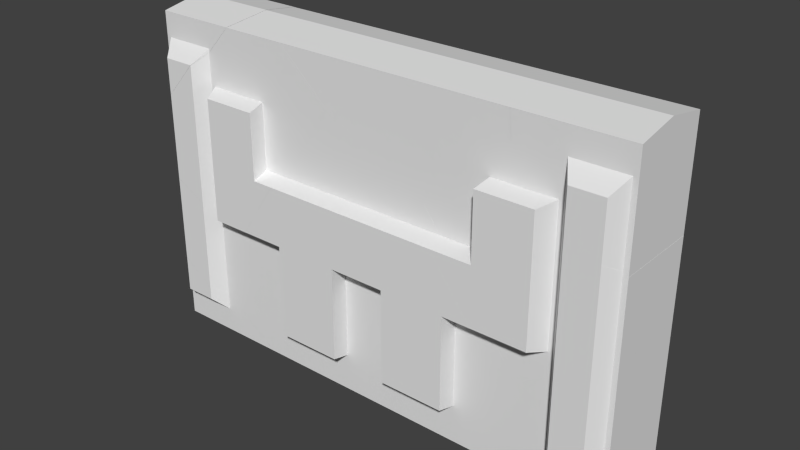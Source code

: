 # Source: wall2.blend  (saved by Blender 2.74.0; exported with 4.5.12 LTS)
import bpy
from mathutils import Matrix  # noqa: F401  (used for matrix-valued properties, if any)

bpy.ops.wm.read_factory_settings(use_empty=True)
scene = bpy.context.scene
scene.name = 'Scene'

# ---- collections
col_collection_1 = bpy.data.collections.new('Collection 1'); scene.collection.children.link(col_collection_1)
col_collection_2 = bpy.data.collections.new('Collection 2'); scene.collection.children.link(col_collection_2)
col_collection_3 = bpy.data.collections.new('Collection 3'); scene.collection.children.link(col_collection_3)
col_collection_4 = bpy.data.collections.new('Collection 4'); scene.collection.children.link(col_collection_4)

# ---- materials (node trees are filled in below, after node groups)
mat_material = bpy.data.materials.new('Material')
mat_material.alpha_threshold = 0.0
mat_material.use_transparent_shadow = False
mat_material.roughness = 0.5

# ---- material node trees

# ---- world
world_world = bpy.data.worlds.new('World'); scene.world = world_world
world_world.color = (0.05088, 0.05088, 0.05088)
world_world.use_sun_shadow = False
world_world.sun_shadow_jitter_overblur = 0.0
world_world.cycles.sampling_method = 'MANUAL'
world_world.cycles.sample_map_resolution = 256

# ---- meshes
me_cube_008 = bpy.data.meshes.new('Cube.008')
me_cube_008.from_pydata([(1.304, 21.77, -37.14), (1.304, 21.77, 31.36), (1.304, -21.77, -37.14), (15.99, 21.77, 31.36), (15.99, 30.96, 33.55), (15.99, 21.77, -17.59), (15.99, 30.96, -15.4), (1.304, -21.77, 31.36), (15.99, -21.77, 31.36), (15.99, -30.96, 33.55), (15.99, -21.77, -17.59), (15.99, -30.96, -15.4), (-13.39, -21.77, -17.59), (-13.39, -30.96, -15.4), (-13.39, 21.77, -17.59), (-13.39, 30.96, -15.4), (18.7, 30.96, 33.55), (-29.07, 30.96, -15.4), (-13.39, 21.77, 15.55), (-29.18, 21.77, -17.59), (-13.39, -21.77, 15.55), (-30.15, -21.77, -37.14), (-30.15, 21.77, -37.14), (21.03, -21.77, -17.59), (-13.39, -30.96, 15.55), (3.159, 30.96, 33.55), (20.93, -30.96, -15.4), (21.03, 21.77, -17.59), (21.92, -21.77, -37.14), (-29.18, -21.77, -17.59), (20.93, 30.96, -15.4), (-13.39, 30.96, 15.55), (-29.07, -30.96, -15.4), (3.159, -30.96, 33.55), (18.7, -30.96, 33.55), (21.92, 21.77, -37.14), (-28.34, -30.96, -0.7208), (-28.34, 30.96, -0.7208), (17.96, 30.96, 49.66), (17.96, -30.96, 49.66)], [], [(1, 3, 5, 0), (3, 4, 6, 5), (18, 14, 15, 31), (7, 8, 9, 33), (7, 2, 10, 8), (8, 10, 11, 9), (23, 26, 11, 10), (2, 28, 23, 10), (20, 24, 13, 12), (29, 12, 13, 32), (24, 36, 32, 13), (2, 7, 20, 12), (2, 12, 29, 21), (2, 0, 35, 28), (31, 15, 17, 37), (3, 1, 25, 4), (1, 0, 14, 18), (27, 5, 6, 30), (0, 5, 27, 35), (19, 17, 15, 14), (0, 2, 21, 22), (0, 22, 19, 14), (34, 39, 33), (9, 11, 26, 34), (4, 16, 30, 6), (25, 16, 4), (25, 38, 16), (33, 9, 34), (37, 17, 19, 22, 21, 29, 32, 36), (18, 7, 1), (28, 35, 27, 30, 16, 38, 39, 34, 26, 23), (36, 24, 20), (18, 37, 36), (38, 25, 1), (18, 31, 37), (7, 38, 1), (20, 18, 36), (7, 33, 39), (7, 18, 20), (7, 39, 38)])
_uv = me_cube_008.uv_layers.new(name='UVMap')
_uv.uv.foreach_set('vector', [0.1202, 0.999, 0.1202, 0.9707, 0.001001, 0.9707, 0.001001, 0.999, 0.3626, 0.9687, 0.3626, 0.7283, 0.2434, 0.7283, 0.2434, 0.9687, 0.3241, 0.9687, 0.2434, 0.9687, 0.2434, 0.7283, 0.3188, 0.7283, 0.999, 0.7263, 0.9707, 0.7263, 0.9707, 0.4858, 0.9954, 0.4858, 0.1202, 0.999, 0.001001, 0.999, 0.001001, 0.9707, 0.1202, 0.9707, 0.3626, 0.9687, 0.2434, 0.9687, 0.2434, 0.7283, 0.3626, 0.7283, 0.2414, 0.9187, 0.001001, 0.9187, 0.001001, 0.9101, 0.2414, 0.9101, 0.9687, 0.7283, 0.9687, 0.7667, 0.9101, 0.7458, 0.9101, 0.7283, 0.3241, 0.9687, 0.3188, 0.7283, 0.2434, 0.7283, 0.2434, 0.9687, 0.2414, 0.937, 0.2414, 0.9101, 0.001001, 0.9101, 0.001001, 0.9373, 0.8036, 0.999, 0.764, 0.973, 0.7283, 0.9718, 0.7283, 0.999, 0.001001, 0.999, 0.1202, 0.999, 0.08172, 0.9707, 0.001001, 0.9707, 0.9687, 0.7283, 0.9101, 0.7283, 0.9101, 0.7831, 0.9687, 0.7869, 0.1955, 0.2453, 0.01706, 0.2449, 0.01749, 0.21, 0.1959, 0.2104, 0.8036, 0.999, 0.7283, 0.999, 0.7283, 0.9718, 0.764, 0.973, 0.9707, 0.7263, 0.999, 0.7263, 0.9954, 0.4858, 0.9707, 0.4858, 0.1202, 0.999, 0.001001, 0.999, 0.001001, 0.9707, 0.08172, 0.9707, 0.2414, 0.9187, 0.2414, 0.9101, 0.001001, 0.9101, 0.001001, 0.9187, 0.9687, 0.7283, 0.9101, 0.7283, 0.9101, 0.7458, 0.9687, 0.7667, 0.2414, 0.937, 0.001001, 0.9373, 0.001001, 0.9101, 0.2414, 0.9101, 0.01706, 0.2449, 0.1955, 0.2453, 0.1948, 0.2985, 0.0164, 0.2981, 0.9687, 0.7283, 0.9687, 0.7869, 0.9101, 0.7831, 0.9101, 0.7283, 0.7283, 0.8145, 0.7598, 0.8159, 0.7283, 0.844, 0.8475, 0.999, 0.7283, 0.999, 0.7283, 0.9904, 0.8475, 0.9943, 0.8475, 0.999, 0.8475, 0.9943, 0.7283, 0.9904, 0.7283, 0.999, 0.9384, 0.9973, 0.9101, 0.9943, 0.9101, 0.999, 0.7283, 0.844, 0.7598, 0.8159, 0.7283, 0.8145, 0.9348, 0.999, 0.9101, 0.999, 0.9384, 0.9828, 0.5889, 0.9999, 0.3516, 0.9999, 0.3161, 0.8515, 9.817e-05, 0.8515, 9.854e-05, 0.1485, 0.3161, 0.1485, 0.3516, 9.817e-05, 0.5889, 9.835e-05, 0.4198, 0.08827, 0.2657, 0.3992, 0.2657, 0.08827, 0.08305, 0.02021, 0.2859, 0.02021, 0.2859, 0.1114, 0.3288, 0.1216, 0.3288, 0.35, 0.3288, 0.4251, 0.04021, 0.4251, 0.04021, 0.35, 0.04021, 0.1216, 0.08305, 0.1114, 0.5776, 0.4649, 0.4198, 0.4649, 0.4198, 0.3992, 0.4198, 0.08827, 0.5776, 0.02263, 0.5776, 0.4649, 0.08894, 0.02263, 0.2452, 0.02262, 0.2657, 0.08827, 0.4198, 0.08827, 0.4198, 0.02263, 0.5776, 0.02263, 0.2657, 0.3992, 0.08894, 0.02263, 0.2657, 0.08827, 0.4198, 0.3992, 0.4198, 0.08827, 0.5776, 0.4649, 0.2657, 0.3992, 0.2452, 0.4649, 0.08894, 0.4649, 0.2657, 0.3992, 0.4198, 0.08827, 0.4198, 0.3992, 0.2657, 0.3992, 0.08894, 0.4649, 0.08894, 0.02263])
me_cube_008.materials.append(mat_material)
me_cube_008.use_remesh_preserve_volume = False
me_cube_008.use_remesh_preserve_attributes = False
me_cube_008.use_mirror_vertex_groups = False
me_cube_008.use_paint_bone_selection = False
me_cube_008.use_paint_mask = True
me_cube_008.update()
me_cube_006 = bpy.data.meshes.new('Cube.006')
me_cube_006.from_pydata([(29.54, -21.77, -32.65), (29.54, 21.77, -32.65), (-34.46, 21.77, -32.65), (-2.465, 21.77, -32.65), (27.08, 21.77, -19.78), (-0.01275, 21.77, -19.78), (21.89, 29.33, -12.4), (5.176, 29.33, -12.4), (-34.46, -21.77, -32.65), (29.54, 4.121e-07, -32.65), (-2.465, -21.77, -32.65), (27.08, -21.77, -19.78), (-0.01275, -21.77, -19.78), (21.89, -29.33, -12.4), (5.176, -29.33, -12.4), (-34.46, -21.77, -4.515), (-34.46, 21.77, -4.515), (27.08, 21.77, 40.97), (5.176, -29.33, 28.0), (21.89, 29.33, 37.9), (-2.465, -21.77, 23.47), (27.08, -21.77, 40.97), (-2.465, 21.77, 23.47), (-59.34, -21.77, -32.65), (29.54, 4.121e-07, 42.42), (29.54, 21.77, 42.42), (29.54, -21.77, 42.42), (-46.0, 21.77, -17.57), (-0.01275, -21.77, 24.93), (-0.01275, 21.77, 24.93), (21.89, -29.33, 37.9), (5.176, 29.33, 28.0), (-46.0, -21.77, -17.57), (-59.34, 21.77, -32.65), (-17.69, -21.77, 14.46), (-17.69, 21.77, 14.46)], [], [(1, 3, 5, 4), (4, 5, 7, 6), (27, 16, 2), (33, 27, 2), (16, 35, 22, 3, 2), (0, 11, 12, 10), (11, 13, 14, 12), (26, 0, 9, 24), (25, 24, 9, 1), (3, 1, 0, 10), (2, 3, 10, 8), (17, 4, 6, 19), (12, 14, 18, 28), (5, 29, 31, 7), (18, 14, 13, 30), (15, 8, 10, 20, 34), (10, 12, 28, 20), (23, 33, 2, 8), (31, 19, 6, 7), (32, 23, 8), (25, 1, 4, 17), (26, 21, 11, 0), (21, 30, 13, 11), (15, 32, 8), (3, 22, 29, 5), (33, 23, 32, 15, 34, 35, 16, 27), (19, 31, 29, 22, 35, 34, 20, 28, 18, 30, 21, 26, 24, 25, 17)])
_uv = me_cube_006.uv_layers.new(name='UVMap')
_uv.uv.foreach_set('vector', [0.999, 0.9081, 0.999, 0.8495, 0.9707, 0.8495, 0.9707, 0.9081, 0.7263, 0.9687, 0.7263, 0.9404, 0.4858, 0.9404, 0.4858, 0.9687, 0.1222, 0.9925, 0.1712, 0.9707, 0.1222, 0.9707, 0.9687, 0.8012, 0.9235, 0.8475, 0.9687, 0.8475, 0.09975, 0.9081, 0.1663, 0.8774, 0.198, 0.8495, 0.001001, 0.8495, 0.001001, 0.9081, 0.999, 0.9081, 0.9707, 0.9081, 0.9707, 0.8495, 0.999, 0.8495, 0.7263, 0.9687, 0.4858, 0.9687, 0.4858, 0.9404, 0.7263, 0.9404, 0.4838, 0.2681, 0.4838, 0.4838, 0.2424, 0.4838, 0.2424, 0.2731, 0.4838, 0.2681, 0.2424, 0.2731, 0.2424, 0.4838, 0.4838, 0.4838, 0.01908, 0.08248, 0.01976, 0.02834, 0.1982, 0.02872, 0.1975, 0.08286, 0.01841, 0.1366, 0.01908, 0.08248, 0.1975, 0.08286, 0.1968, 0.137, 0.9687, 0.2072, 0.9687, 0.001001, 0.7283, 0.001001, 0.7283, 0.1915, 0.001001, 0.7263, 0.001001, 0.4858, 0.154, 0.4858, 0.1527, 0.7263, 0.001001, 0.7263, 0.1527, 0.7263, 0.154, 0.4858, 0.001001, 0.4858, 0.999, 0.3309, 0.999, 0.4838, 0.9707, 0.4838, 0.9707, 0.2934, 0.09975, 0.9081, 0.001001, 0.9081, 0.001001, 0.8495, 0.198, 0.8495, 0.1663, 0.8774, 0.7263, 0.9707, 0.2434, 0.9708, 0.2434, 0.9713, 0.7263, 0.9713, 0.1963, 0.1791, 0.01789, 0.1787, 0.01841, 0.1366, 0.1968, 0.137, 0.999, 0.3309, 0.9707, 0.2934, 0.9707, 0.4838, 0.999, 0.4838, 0.9235, 0.8475, 0.9687, 0.8012, 0.9687, 0.8475, 0.7529, 0.8778, 0.9687, 0.8778, 0.9687, 0.8495, 0.7625, 0.8495, 0.7529, 0.8778, 0.7625, 0.8495, 0.9687, 0.8495, 0.9687, 0.8778, 0.9687, 0.2072, 0.7283, 0.1915, 0.7283, 0.001001, 0.9687, 0.001001, 0.1712, 0.9707, 0.1222, 0.9925, 0.1222, 0.9707, 0.7263, 0.9707, 0.7263, 0.9713, 0.2434, 0.9713, 0.2434, 0.9708, 0.009783, 0.3921, 0.009783, 0.1313, 0.1303, 0.1313, 0.2347, 0.1313, 0.3863, 0.1313, 0.3863, 0.3921, 0.2347, 0.3921, 0.1303, 0.3921, 0.6618, 0.4374, 0.5455, 0.4374, 0.5093, 0.3921, 0.4923, 0.3921, 0.3863, 0.3921, 0.3863, 0.1313, 0.4923, 0.1313, 0.5093, 0.1313, 0.5455, 0.08608, 0.6618, 0.08608, 0.6979, 0.1313, 0.715, 0.1313, 0.715, 0.2617, 0.715, 0.3921, 0.6979, 0.3921])
me_cube_006.materials.append(mat_material)
me_cube_006.use_remesh_preserve_volume = False
me_cube_006.use_remesh_preserve_attributes = False
me_cube_006.use_mirror_vertex_groups = False
me_cube_006.use_paint_bone_selection = False
me_cube_006.use_paint_mask = True
me_cube_006.update()
me_cube_005 = bpy.data.meshes.new('Cube.005')
me_cube_005.from_pydata([(21.37, -21.77, 22.74), (21.37, 21.77, 22.74), (-10.63, 21.77, 22.74), (-8.181, 21.77, 9.865), (18.92, 21.77, 9.865), (-2.992, 29.33, 2.493), (13.73, 29.33, 2.493), (21.37, -4.684e-07, 26.77), (-10.63, -21.77, 22.74), (-8.181, -21.77, 9.865), (18.92, -21.77, 9.865), (-2.992, -29.33, 2.493), (13.73, -29.33, 2.493), (18.92, 21.77, -28.76), (-2.992, -29.33, -12.88), (13.73, 29.33, -25.0), (-34.73, -21.77, 22.74), (18.92, -21.77, -28.76), (-10.63, -21.77, -7.348), (-34.73, 21.77, 22.74), (21.37, -4.684e-07, -30.53), (-10.63, 21.77, -7.348), (21.37, 21.77, -30.53), (21.37, -21.77, -30.53), (-35.1, -4.684e-07, 26.77), (-8.181, -21.77, -9.124), (-8.181, 21.77, -9.124), (13.73, -29.33, -25.0), (-2.992, 29.33, -12.88), (-33.49, -21.77, 9.214), (-33.49, 21.77, 9.214)], [], [(3, 4, 6, 5), (26, 21, 2, 3), (5, 6, 15, 28), (28, 26, 3, 5), (4, 13, 15, 6), (2, 1, 4, 3), (1, 22, 13, 4), (8, 9, 10, 0), (9, 11, 12, 10), (25, 14, 11, 9), (24, 7, 1, 19), (0, 23, 20, 7), (11, 14, 27, 12), (24, 16, 0, 7), (18, 25, 9, 8), (1, 7, 20, 22), (0, 10, 17, 23), (10, 12, 27, 17), (19, 2, 21, 30), (16, 29, 18, 8), (19, 30, 29, 16, 24), (14, 25, 18, 29, 30, 21, 26, 28, 15, 13, 22, 20, 23, 17, 27)])
_uv = me_cube_005.uv_layers.new(name='UVMap')
_uv.uv.foreach_set('vector', [0.9687, 0.9081, 0.9687, 0.8798, 0.7283, 0.8798, 0.7283, 0.9081, 0.2434, 0.9721, 0.7263, 0.9722, 0.7263, 0.9725, 0.2434, 0.9723, 0.999, 0.001001, 0.9707, 0.001001, 0.9707, 0.1051, 0.999, 0.05923, 0.4256, 0.4858, 0.4194, 0.7263, 0.4838, 0.7263, 0.4838, 0.4858, 0.9687, 0.4838, 0.9687, 0.3528, 0.7283, 0.3798, 0.7283, 0.4838, 0.9687, 0.999, 0.9687, 0.9404, 0.9404, 0.9404, 0.9404, 0.999, 0.4858, 0.8778, 0.639, 0.8778, 0.6169, 0.8495, 0.4858, 0.8495, 0.9687, 0.999, 0.9404, 0.999, 0.9404, 0.9404, 0.9687, 0.9404, 0.9687, 0.9081, 0.7283, 0.9081, 0.7283, 0.8798, 0.9687, 0.8798, 0.4194, 0.7263, 0.4256, 0.4858, 0.4838, 0.4858, 0.4838, 0.7263, 0.5919, 0.2424, 0.4858, 0.2424, 0.4858, 0.4838, 0.5912, 0.4838, 0.4838, 0.001001, 0.4838, 0.1541, 0.2424, 0.1618, 0.2424, 0.001001, 0.999, 0.001001, 0.999, 0.05923, 0.9707, 0.1051, 0.9707, 0.001001, 0.5919, 0.2424, 0.5912, 0.4838, 0.4858, 0.4838, 0.4858, 0.2424, 0.7263, 0.9722, 0.2434, 0.9721, 0.2434, 0.9723, 0.7263, 0.9725, 0.4838, 0.001001, 0.2424, 0.001001, 0.2424, 0.1618, 0.4838, 0.1541, 0.4858, 0.8778, 0.4858, 0.8495, 0.6169, 0.8495, 0.639, 0.8778, 0.9687, 0.4838, 0.7283, 0.4838, 0.7283, 0.3798, 0.9687, 0.3528, 0.7263, 0.9239, 0.7263, 0.8798, 0.6153, 0.8798, 0.6764, 0.9217, 0.7263, 0.9239, 0.6764, 0.9217, 0.6153, 0.8798, 0.7263, 0.8798, 0.1011, 0.1085, 0.1918, 0.1085, 0.1918, 0.3993, 0.1011, 0.3993, 0.07404, 0.2539, 0.4434, 0.4499, 0.4006, 0.3993, 0.3804, 0.3993, 0.1918, 0.3993, 0.1918, 0.1085, 0.3804, 0.1085, 0.4006, 0.1085, 0.4434, 0.05796, 0.5813, 0.05796, 0.6242, 0.1085, 0.6444, 0.1085, 0.6444, 0.2539, 0.6444, 0.3993, 0.6242, 0.3993, 0.5813, 0.4499])
me_cube_005.materials.append(mat_material)
me_cube_005.use_remesh_preserve_volume = False
me_cube_005.use_remesh_preserve_attributes = False
me_cube_005.use_mirror_vertex_groups = False
me_cube_005.use_paint_bone_selection = False
me_cube_005.use_paint_mask = True
me_cube_005.update()
me_cube_000 = bpy.data.meshes.new('Cube.000')
me_cube_000.from_pydata([(-19.11, 21.77, 16.73), (12.89, 21.77, 16.73), (10.44, 21.77, 3.858), (-16.66, 21.77, 3.858), (5.247, 29.33, -3.514), (-11.47, 29.33, -3.514), (-19.11, 0.0, 20.76), (-19.11, -21.77, 16.73), (12.89, -21.77, 16.73), (10.44, -21.77, 3.858), (-16.66, -21.77, 3.858), (5.247, -29.33, -3.514), (-11.47, -29.33, -3.514), (27.64, 0.0, 20.76), (10.44, 21.77, 1.977), (-16.66, 21.77, -27.62), (-11.47, 29.33, -21.95), (23.95, -21.77, 16.73), (-19.11, -21.77, -30.29), (23.95, 21.77, 16.73), (-19.11, 0.0, -30.29), (-16.66, -21.77, -27.62), (-19.11, 21.77, -30.29), (23.95, -21.77, 16.73), (10.44, -21.77, 1.977), (-11.47, -29.33, -21.95), (23.95, 21.77, 16.73), (12.89, -21.77, 4.654), (12.89, 21.77, 4.654)], [], [(2, 4, 5, 3), (1, 2, 3, 0), (11, 24, 9), (7, 18, 21, 10), (8, 7, 10, 9), (11, 12, 25), (10, 21, 25, 12), (9, 10, 12, 11), (23, 8, 27), (24, 27, 8, 9), (17, 13, 6, 7), (7, 6, 20, 18), (0, 22, 20, 6), (28, 14, 2, 1), (26, 28, 1), (14, 4, 2), (3, 5, 16, 15), (0, 3, 15, 22), (13, 19, 0, 6), (5, 4, 16), (14, 24, 20), (16, 4, 14), (20, 22, 15), (15, 16, 14), (13, 28, 26), (26, 19, 13), (13, 17, 23), (14, 28, 24), (24, 11, 25), (21, 18, 20), (24, 25, 21), (13, 23, 27), (27, 28, 13), (20, 15, 14), (24, 21, 20), (24, 28, 27)])
_uv = me_cube_000.uv_layers.new(name='UVMap')
_uv.uv.foreach_set('vector', [0.9687, 0.9081, 0.7283, 0.9081, 0.7283, 0.8798, 0.9687, 0.8798, 0.9687, 0.999, 0.9404, 0.999, 0.9404, 0.9404, 0.9687, 0.9404, 0.4838, 0.4858, 0.4775, 0.7263, 0.4838, 0.7263, 0.4858, 0.8778, 0.621, 0.8778, 0.5927, 0.8495, 0.4858, 0.8495, 0.9687, 0.999, 0.9687, 0.9404, 0.9404, 0.9404, 0.9404, 0.999, 0.999, 0.001001, 0.9707, 0.001001, 0.9707, 0.07081, 0.9687, 0.4838, 0.9687, 0.377, 0.7283, 0.414, 0.7283, 0.4838, 0.9687, 0.9081, 0.9687, 0.8798, 0.7283, 0.8798, 0.7283, 0.9081, 0.7263, 0.9, 0.7263, 0.8798, 0.6817, 0.8798, 0.2434, 0.9723, 0.7263, 0.9724, 0.7263, 0.9725, 0.2434, 0.9723, 0.5667, 0.4838, 0.5737, 0.2424, 0.4858, 0.2424, 0.4858, 0.4838, 0.4838, 0.001001, 0.2424, 0.001001, 0.2424, 0.1443, 0.4838, 0.1362, 0.4838, 0.001001, 0.4838, 0.1362, 0.2424, 0.1443, 0.2424, 0.001001, 0.7263, 0.9724, 0.2434, 0.9723, 0.2434, 0.9723, 0.7263, 0.9725, 0.7263, 0.9, 0.6817, 0.8798, 0.7263, 0.8798, 0.4775, 0.7263, 0.4838, 0.4858, 0.4838, 0.7263, 0.9687, 0.4838, 0.7283, 0.4838, 0.7283, 0.414, 0.9687, 0.377, 0.4858, 0.8778, 0.4858, 0.8495, 0.5927, 0.8495, 0.621, 0.8778, 0.5737, 0.2424, 0.5667, 0.4838, 0.4858, 0.4838, 0.4858, 0.2424, 0.9707, 0.001001, 0.999, 0.001001, 0.9707, 0.07081, 0.3684, 0.07891, 0.3737, 0.4028, 0.04555, 0.2462, 0.1261, 0.02664, 0.3113, 0.02359, 0.3684, 0.07891, 0.04555, 0.2462, 0.04289, 0.08426, 0.0699, 0.08381, 0.0699, 0.08381, 0.1261, 0.02664, 0.3684, 0.07891, 0.5605, 0.2377, 0.3954, 0.07847, 0.5172, 0.07646, 0.5172, 0.07646, 0.52, 0.07576, 0.5605, 0.2377, 0.5605, 0.2377, 0.5254, 0.401, 0.5225, 0.4004, 0.3684, 0.07891, 0.3954, 0.07847, 0.3737, 0.4028, 0.3737, 0.4028, 0.3184, 0.46, 0.1333, 0.463, 0.07522, 0.4077, 0.04821, 0.4082, 0.04555, 0.2462, 0.3737, 0.4028, 0.1333, 0.463, 0.07522, 0.4077, 0.5605, 0.2377, 0.5225, 0.4004, 0.4007, 0.4024, 0.4007, 0.4024, 0.3954, 0.07847, 0.5605, 0.2377, 0.04555, 0.2462, 0.0699, 0.08381, 0.3684, 0.07891, 0.3737, 0.4028, 0.07522, 0.4077, 0.04555, 0.2462, 0.3737, 0.4028, 0.3954, 0.07847, 0.4007, 0.4024])
me_cube_000.materials.append(mat_material)
me_cube_000.use_remesh_preserve_volume = False
me_cube_000.use_remesh_preserve_attributes = False
me_cube_000.use_mirror_vertex_groups = False
me_cube_000.use_paint_bone_selection = False
me_cube_000.use_paint_mask = True
me_cube_000.update()
me_cube_010 = bpy.data.meshes.new('Cube.010')
me_cube_010.from_pydata([(-18.08, 21.77, -20.54), (13.92, 21.77, -20.54), (-15.62, 21.77, -7.664), (11.47, 21.77, -7.664), (-10.43, 29.33, -0.2916), (6.283, 29.33, -0.2916), (-18.08, 0.0, -20.54), (-18.08, -21.77, -20.54), (13.92, -21.77, -20.54), (-15.62, -21.77, -7.664), (11.47, -21.77, -7.664), (-10.43, -29.33, -0.2916), (6.283, -29.33, -0.2916), (11.47, 21.77, 2.637), (42.98, 21.77, -20.54), (-15.62, 21.77, 22.56), (-10.43, 29.33, 18.75), (6.283, -29.33, 6.453), (-18.08, -21.77, 24.37), (6.283, 29.33, 6.453), (-18.08, 0.0, 24.37), (-15.62, -21.77, 22.56), (13.92, 21.77, 0.8341), (13.92, -21.77, 0.8341), (42.98, -21.77, -20.54), (-18.08, 21.77, 24.37), (11.47, -21.77, 2.637), (-10.43, -29.33, 18.75)], [], [(2, 4, 5, 3), (0, 2, 3, 1), (24, 23, 8), (7, 8, 10, 9), (9, 10, 12, 11), (14, 24, 8, 1), (1, 8, 7, 0), (1, 3, 13, 22), (17, 27, 11, 12), (22, 14, 1), (3, 5, 19, 13), (15, 16, 4, 2), (21, 18, 7, 9), (8, 23, 26, 10), (25, 15, 2, 0), (27, 21, 9, 11), (20, 25, 0, 6), (10, 26, 17, 12), (16, 19, 5, 4), (18, 20, 6, 7), (13, 15, 20), (23, 14, 22), (14, 23, 24), (27, 17, 26), (20, 18, 21), (21, 27, 26), (26, 23, 22), (13, 19, 16), (26, 22, 13), (20, 21, 26), (15, 25, 20), (13, 16, 15), (20, 26, 13)])
_uv = me_cube_010.uv_layers.new(name='UVMap')
_uv.uv.foreach_set('vector', [0.7263, 0.9687, 0.4858, 0.9687, 0.4858, 0.9404, 0.7263, 0.9404, 0.999, 0.9081, 0.9707, 0.9081, 0.9707, 0.8495, 0.999, 0.8495, 0.001001, 0.9027, 0.07601, 0.8495, 0.001001, 0.8495, 0.999, 0.9081, 0.999, 0.8495, 0.9707, 0.8495, 0.9707, 0.9081, 0.7263, 0.9687, 0.7263, 0.9404, 0.4858, 0.9404, 0.4858, 0.9687, 0.01565, 0.3581, 0.1941, 0.3585, 0.1935, 0.4077, 0.01504, 0.4073, 0.01504, 0.4073, 0.1935, 0.4077, 0.1928, 0.4618, 0.01436, 0.4614, 0.7263, 0.9707, 0.2434, 0.9708, 0.2434, 0.9709, 0.7263, 0.9709, 0.999, 0.4583, 0.9707, 0.4117, 0.9707, 0.4838, 0.999, 0.4838, 0.07601, 0.8495, 0.001001, 0.9027, 0.001001, 0.8495, 0.001001, 0.7263, 0.001001, 0.4858, 0.02654, 0.4858, 0.03597, 0.7263, 0.9687, 0.1036, 0.7283, 0.0731, 0.7283, 0.001001, 0.9687, 0.001001, 0.8661, 0.8495, 0.8396, 0.8778, 0.9687, 0.8778, 0.9687, 0.8495, 0.7263, 0.9707, 0.7263, 0.9709, 0.2434, 0.9709, 0.2434, 0.9708, 0.8396, 0.8778, 0.8661, 0.8495, 0.9687, 0.8495, 0.9687, 0.8778, 0.7283, 0.0731, 0.9687, 0.1036, 0.9687, 0.001001, 0.7283, 0.001001, 0.2424, 0.3578, 0.4838, 0.3548, 0.4838, 0.4838, 0.2424, 0.4838, 0.001001, 0.7263, 0.03597, 0.7263, 0.02654, 0.4858, 0.001001, 0.4858, 0.9707, 0.4117, 0.999, 0.4583, 0.999, 0.4838, 0.9707, 0.4838, 0.4838, 0.3548, 0.2424, 0.3578, 0.2424, 0.4838, 0.4838, 0.4838, 0.3484, 0.4128, 0.1032, 0.4128, 0.08106, 0.2541, 0.3706, 0.09543, 0.6335, 0.4128, 0.3706, 0.4128, 0.6335, 0.4128, 0.3706, 0.09543, 0.6335, 0.09543, 0.1502, 0.04033, 0.3014, 0.04033, 0.3484, 0.09543, 0.08106, 0.2541, 0.08106, 0.09543, 0.1032, 0.09543, 0.1032, 0.09543, 0.1502, 0.04033, 0.3484, 0.09543, 0.3484, 0.09543, 0.3706, 0.09543, 0.3706, 0.4128, 0.3484, 0.4128, 0.3014, 0.4679, 0.1502, 0.4679, 0.3484, 0.09543, 0.3706, 0.4128, 0.3484, 0.4128, 0.08106, 0.2541, 0.1032, 0.09543, 0.3484, 0.09543, 0.1032, 0.4128, 0.08106, 0.4128, 0.08106, 0.2541, 0.3484, 0.4128, 0.1502, 0.4679, 0.1032, 0.4128, 0.08106, 0.2541, 0.3484, 0.09543, 0.3484, 0.4128])
me_cube_010.materials.append(mat_material)
me_cube_010.use_remesh_preserve_volume = False
me_cube_010.use_remesh_preserve_attributes = False
me_cube_010.use_mirror_vertex_groups = False
me_cube_010.use_paint_bone_selection = False
me_cube_010.use_paint_mask = True
me_cube_010.update()
me_cube_009 = bpy.data.meshes.new('Cube.009')
me_cube_009.from_pydata([(29.07, 21.77, 2.067), (29.07, 30.96, 34.17), (29.07, 30.96, 4.262), (29.07, 21.77, 36.36), (-34.93, 21.77, 2.067), (-33.78, 30.96, 4.262), (-19.97, 21.77, 2.067), (14.38, 21.77, 2.067), (-19.36, 30.96, 4.262), (29.07, -21.77, 2.067), (29.07, -30.96, 34.17), (29.07, -30.96, 4.262), (29.07, -21.77, 36.36), (-34.93, -21.77, 2.067), (-33.78, -30.96, 4.262), (-19.97, -21.77, 2.067), (14.38, -21.77, 2.067), (-19.36, -30.96, 4.262), (14.38, -30.96, 4.262), (-19.97, -21.77, -46.88), (-19.36, -30.96, -44.69), (14.38, 30.96, 4.262), (-19.97, 21.77, -46.88), (-19.36, 30.96, -44.69), (-27.9, -21.77, -57.25), (-21.29, 21.77, 36.36), (-1.303, 30.96, -44.69), (53.14, 30.96, 34.17), (14.38, 21.77, -13.74), (-21.29, -21.77, 36.36), (-34.93, -21.77, -39.2), (-42.56, 30.96, 4.262), (29.07, -21.77, 64.43), (29.07, 21.77, 64.43), (-1.412, 21.77, -46.88), (14.38, -21.77, -13.74), (-24.33, -21.77, -66.43), (-2.38, -21.77, -66.43), (-24.33, 21.77, -66.43), (-2.38, 21.77, -66.43), (-44.01, -21.77, 2.067), (-44.01, 21.77, 2.067), (-42.56, -30.96, 4.262), (54.32, 21.77, 36.36), (-22.75, 30.96, 34.17), (14.38, -30.96, -13.74), (30.93, 30.96, 4.262), (-33.78, -30.96, 17.51), (-1.412, -21.77, -46.88), (-27.9, 21.77, -57.25), (-22.75, -30.96, 34.17), (-34.93, 21.77, -39.2), (-33.78, 30.96, 17.51), (54.32, -21.77, 36.36), (14.38, 30.96, -13.74), (-1.303, -30.96, -44.69), (30.93, -30.96, 4.262), (53.14, -30.96, 34.17), (5.53, 21.77, 76.85), (-0.5764, -30.96, -30.01), (-0.5764, 30.96, -30.01), (60.49, -21.77, 47.85), (-48.41, 21.77, -4.567), (-48.41, -21.77, -4.567), (5.53, -21.77, 76.85), (45.73, 30.96, 20.37), (60.49, 21.77, 47.85), (45.73, -30.96, 20.37)], [], [(3, 43, 27, 1), (0, 2, 46), (52, 5, 31), (21, 54, 60, 26, 23, 8), (5, 8, 6, 4), (1, 2, 5, 52, 44), (8, 23, 22, 6), (22, 23, 26, 34), (2, 21, 8, 5), (0, 7, 21, 2), (4, 6, 7, 0), (7, 0, 28), (3, 1, 44, 25), (14, 13, 15, 17), (17, 15, 19, 20), (15, 13, 30, 24, 19), (9, 11, 18, 16), (11, 14, 17, 18), (13, 9, 16, 15), (16, 18, 45, 35), (9, 16, 35), (32, 12, 53, 61), (4, 51, 62, 41), (12, 29, 50, 10), (40, 13, 14, 42), (13, 40, 63, 30), (18, 17, 20, 55, 59, 45), (7, 28, 54, 21), (41, 31, 5, 4), (64, 29, 12, 32), (12, 10, 57, 53), (6, 22, 49, 51, 4), (19, 48, 55, 20), (11, 9, 56), (39, 37, 36, 38), (33, 3, 25, 58), (39, 38, 49, 22, 34), (10, 50, 47, 14, 11), (66, 43, 3, 33), (47, 42, 14), (37, 48, 19, 24, 36), (1, 27, 65, 46, 2), (10, 11, 56, 67, 57), (62, 51, 49, 38, 36, 24, 30, 63), (41, 40, 25), (62, 63, 40), (52, 31, 41), (41, 62, 40), (40, 42, 47), (47, 50, 29), (25, 64, 58), (25, 44, 52), (29, 64, 25), (40, 47, 29), (29, 25, 40), (41, 25, 52), (32, 61, 33), (59, 48, 34), (53, 65, 43), (54, 45, 59), (35, 28, 0), (65, 67, 56), (46, 56, 9, 0), (33, 64, 32), (61, 66, 33), (33, 58, 64), (34, 26, 60), (48, 39, 34), (59, 55, 48), (48, 37, 39), (34, 60, 59), (43, 66, 61), (65, 27, 43), (53, 67, 65), (43, 61, 53), (53, 57, 67), (60, 54, 59), (9, 35, 0), (46, 65, 56)])
_uv = me_cube_009.uv_layers.new(name='UVMap')
_uv.uv.foreach_set('vector', [0.6051, 0.6071, 0.558, 0.6071, 0.5594, 0.8475, 0.6051, 0.8475, 0.999, 0.7263, 0.999, 0.4858, 0.9954, 0.4858, 0.9081, 0.973, 0.9081, 0.999, 0.8901, 0.999, 0.8475, 0.999, 0.8036, 0.999, 0.764, 0.973, 0.7283, 0.9718, 0.7283, 0.9404, 0.8475, 0.9404, 0.7283, 0.9384, 0.7283, 0.9101, 0.9687, 0.9101, 0.9687, 0.9384, 0.7869, 0.8475, 0.7283, 0.8475, 0.7283, 0.7283, 0.7542, 0.7283, 0.7869, 0.7492, 0.4838, 0.9687, 0.3646, 0.9687, 0.3646, 0.7283, 0.4838, 0.7283, 0.2414, 0.9687, 0.001001, 0.9687, 0.001001, 0.9373, 0.2414, 0.937, 0.9384, 0.999, 0.9101, 0.999, 0.9101, 0.9404, 0.9384, 0.9404, 0.999, 0.7263, 0.9707, 0.7263, 0.9707, 0.4858, 0.999, 0.4858, 0.999, 0.8475, 0.9707, 0.8475, 0.9707, 0.7283, 0.999, 0.7283, 0.1202, 0.9707, 0.1202, 0.999, 0.08172, 0.9707, 0.6051, 0.6071, 0.6051, 0.8475, 0.5068, 0.8475, 0.5112, 0.6071, 0.7283, 0.9384, 0.9687, 0.9384, 0.9687, 0.9101, 0.7283, 0.9101, 0.4838, 0.9687, 0.4838, 0.7283, 0.3646, 0.7283, 0.3646, 0.9687, 0.2414, 0.999, 0.2414, 0.9707, 0.1696, 0.9707, 0.1222, 0.984, 0.1222, 0.999, 0.999, 0.7263, 0.999, 0.4858, 0.9707, 0.4858, 0.9707, 0.7263, 0.9384, 0.999, 0.9384, 0.9404, 0.9101, 0.9404, 0.9101, 0.999, 0.999, 0.8475, 0.999, 0.7283, 0.9707, 0.7283, 0.9707, 0.8475, 0.3626, 0.9687, 0.3626, 0.7283, 0.3188, 0.7283, 0.3241, 0.9687, 0.1202, 0.999, 0.1202, 0.9707, 0.08172, 0.9707, 0.8475, 0.6228, 0.8475, 0.7263, 0.8005, 0.7263, 0.789, 0.6839, 0.2414, 0.9081, 0.0966, 0.9081, 0.2181, 0.8834, 0.2414, 0.8915, 0.6051, 0.6071, 0.5112, 0.6071, 0.5068, 0.8475, 0.6051, 0.8475, 0.8661, 0.4858, 0.8495, 0.4858, 0.8495, 0.7263, 0.8675, 0.7263, 0.2414, 0.9081, 0.2414, 0.8915, 0.2181, 0.8834, 0.0966, 0.9081, 0.8475, 0.999, 0.8475, 0.9404, 0.7283, 0.9404, 0.7283, 0.9718, 0.764, 0.973, 0.8036, 0.999, 0.3626, 0.9687, 0.3241, 0.9687, 0.3188, 0.7283, 0.3626, 0.7283, 0.8661, 0.4858, 0.8675, 0.7263, 0.8495, 0.7263, 0.8495, 0.4858, 0.8036, 0.577, 0.7537, 0.7263, 0.8475, 0.7263, 0.8475, 0.6228, 0.6051, 0.6071, 0.6051, 0.8475, 0.5594, 0.8475, 0.558, 0.6071, 0.2414, 0.999, 0.1222, 0.999, 0.1222, 0.984, 0.1696, 0.9707, 0.2414, 0.9707, 0.2414, 0.9687, 0.2414, 0.937, 0.001001, 0.9373, 0.001001, 0.9687, 0.999, 0.4858, 0.999, 0.7263, 0.9954, 0.4858, 0.0164, 0.2981, 0.1948, 0.2985, 0.1944, 0.3356, 0.01593, 0.3352, 0.8475, 0.6228, 0.8475, 0.7263, 0.7537, 0.7263, 0.8036, 0.577, 0.9687, 0.7869, 0.9687, 0.8277, 0.9412, 0.8475, 0.9101, 0.8475, 0.9101, 0.7831, 0.7869, 0.8475, 0.7869, 0.7492, 0.7542, 0.7283, 0.7283, 0.7283, 0.7283, 0.8475, 0.789, 0.6839, 0.8005, 0.7263, 0.8475, 0.7263, 0.8475, 0.6228, 0.9081, 0.973, 0.8901, 0.999, 0.9081, 0.999, 0.9687, 0.7869, 0.9101, 0.7831, 0.9101, 0.8475, 0.9412, 0.8475, 0.9687, 0.8277, 0.7869, 0.8475, 0.7869, 0.8018, 0.7598, 0.8159, 0.7283, 0.844, 0.7283, 0.8475, 0.7869, 0.8475, 0.7283, 0.8475, 0.7283, 0.844, 0.7598, 0.8159, 0.7869, 0.8018, 0.7053, 0.4604, 0.3793, 0.4604, 0.2093, 0.4604, 0.1228, 0.4604, 0.1228, 0.07833, 0.2093, 0.07833, 0.3793, 0.07833, 0.7053, 0.07833, 0.07445, 0.4006, 0.07445, 0.09291, 0.3652, 0.4006, 0.01821, 0.4006, 0.01821, 0.09291, 0.07445, 0.09291, 0.2054, 0.4656, 0.09305, 0.4656, 0.07445, 0.4006, 0.07445, 0.4006, 0.01821, 0.4006, 0.07445, 0.09291, 0.07445, 0.09291, 0.09305, 0.02796, 0.2054, 0.02796, 0.2054, 0.02796, 0.3466, 0.02796, 0.3652, 0.09291, 0.3652, 0.4006, 0.7083, 0.09291, 0.7083, 0.4006, 0.3652, 0.4006, 0.3466, 0.4656, 0.2054, 0.4656, 0.3652, 0.09291, 0.7083, 0.09291, 0.3652, 0.4006, 0.07445, 0.09291, 0.2054, 0.02796, 0.3652, 0.09291, 0.3652, 0.09291, 0.3652, 0.4006, 0.07445, 0.09291, 0.07445, 0.4006, 0.3652, 0.4006, 0.2054, 0.4656, 0.09582, 0.3842, 0.09582, 0.268, 0.3342, 0.3842, 0.3847, 0.1338, 0.435, 0.07858, 0.6734, 0.07854, 0.09582, 0.2254, 0.3845, 0.166, 0.3342, 0.2254, 0.7238, 0.206, 0.3848, 0.2061, 0.3847, 0.1338, 0.09582, 0.01454, 0.3342, 0.01454, 0.3342, 0.0851, 0.3845, 0.166, 0.04549, 0.166, 0.04549, 0.0945, 0.3845, -0.003723, 0.04549, 0.0945, 0.09582, 0.0851, 0.3342, 0.0851, 0.3342, 0.3842, 0.09582, 0.4712, 0.09582, 0.3842, 0.09582, 0.268, 0.3342, 0.268, 0.3342, 0.3842, 0.3342, 0.3842, 0.3342, 0.4712, 0.09582, 0.4712, 0.6734, 0.07854, 0.7238, 0.08572, 0.7238, 0.1338, 0.435, 0.07858, 0.6734, 0.01454, 0.6734, 0.07854, 0.3847, 0.1338, 0.3847, 0.08578, 0.435, 0.07858, 0.435, 0.07858, 0.435, 0.01458, 0.6734, 0.01454, 0.6734, 0.07854, 0.7238, 0.1338, 0.3847, 0.1338, 0.3342, 0.2254, 0.3342, 0.268, 0.09582, 0.268, 0.3845, 0.166, 0.3845, 0.2172, 0.3342, 0.2254, 0.09582, 0.2254, 0.04549, 0.166, 0.3845, 0.166, 0.3342, 0.2254, 0.09582, 0.268, 0.09582, 0.2254, 0.09582, 0.2254, 0.04549, 0.2172, 0.04549, 0.166, 0.7238, 0.1338, 0.7238, 0.206, 0.3847, 0.1338, 0.09582, 0.0851, 0.09582, 0.01454, 0.3342, 0.0851, 0.3845, 0.0945, 0.3845, 0.166, 0.04549, 0.0945])
me_cube_009.materials.append(mat_material)
me_cube_009.use_remesh_preserve_volume = False
me_cube_009.use_remesh_preserve_attributes = False
me_cube_009.use_mirror_vertex_groups = False
me_cube_009.use_paint_bone_selection = False
me_cube_009.use_paint_mask = True
me_cube_009.update()
me_cube_004 = bpy.data.meshes.new('Cube.004')
me_cube_004.from_pydata([(-21.55, 21.77, 61.11), (10.45, 21.77, -38.39), (-22.7, 30.96, -6.288), (-21.55, 21.77, -4.093), (10.45, 21.77, -4.093), (5.861, 30.96, -6.288), (5.861, 30.96, -36.19), (5.861, 30.96, 27.69), (-22.7, 30.96, 27.69), (-21.55, 21.77, 29.89), (10.45, 21.77, 29.89), (-21.55, -21.77, 61.11), (10.45, -21.77, -38.39), (-22.7, -30.96, -6.288), (-21.55, -21.77, -4.093), (10.45, -21.77, -4.093), (5.861, -30.96, -6.288), (5.861, -30.96, -36.19), (5.861, -30.96, 27.69), (-22.7, -30.96, 27.69), (-21.55, -21.77, 29.89), (10.45, -21.77, 29.89), (-22.7, 30.96, -35.39), (-44.08, 30.96, -6.288), (40.0, 21.77, 9.618), (40.0, 21.77, -33.27), (18.09, -29.33, 25.49), (18.09, -29.33, -46.24), (34.81, 29.33, 13.38), (34.81, 29.33, -36.34), (-22.11, -30.96, -36.19), (-34.97, -21.77, 61.11), (-13.65, -21.77, 61.11), (-34.97, 21.77, 61.11), (-20.49, -21.77, -38.39), (-45.7, 21.77, -4.093), (10.45, -21.77, -50.76), (40.0, -21.77, 9.618), (40.0, -21.77, -33.27), (10.45, 21.77, -50.76), (10.45, -21.77, 31.03), (-13.65, 21.77, 61.11), (42.45, -2.118e-07, 7.841), (42.45, -2.118e-07, -31.82), (-22.7, -30.96, -35.39), (-22.11, 30.96, -36.19), (-45.7, -21.77, -4.093), (10.45, 21.77, 31.03), (42.45, 21.77, 7.841), (42.45, 21.77, -31.82), (42.45, -21.77, 7.841), (42.45, -21.77, -31.82), (-14.02, -2.118e-07, 65.14), (-33.53, -2.118e-07, 65.14), (12.9, -21.77, 29.25), (12.9, -21.77, -49.31), (12.9, 21.77, 29.25), (12.9, 21.77, -49.31), (34.81, -29.33, 13.38), (34.81, -29.33, -36.34), (18.09, 29.33, 25.49), (18.09, 29.33, -46.24), (-20.49, 21.77, -38.39), (-44.08, -30.96, -6.288), (-12.41, -21.77, 47.59), (-54.13, -21.77, 7.389), (-4.774, -21.77, -59.78), (-4.774, 21.77, -59.78), (-12.41, 21.77, 47.59), (-54.13, 21.77, 7.389)], [], [(2, 5, 6, 45, 22), (4, 1, 6, 5), (4, 5, 7, 10), (3, 4, 10, 9), (1, 62, 45, 6), (2, 3, 9, 8), (5, 2, 8, 7), (9, 10, 7, 8), (15, 16, 17, 12), (55, 27, 26, 54), (50, 37, 38, 51), (26, 27, 59, 58), (37, 58, 59, 38), (15, 21, 18, 16), (36, 55, 54, 40, 15, 12), (20, 19, 18, 21), (14, 20, 21, 15), (13, 19, 20, 14), (16, 18, 19, 13), (53, 31, 32, 52), (12, 17, 30, 34), (24, 25, 29, 28), (57, 56, 60, 61), (50, 51, 43, 42), (34, 66, 36, 12), (48, 42, 43, 49), (62, 1, 39, 67), (46, 63, 13, 14), (60, 28, 29, 61), (35, 3, 2, 23), (23, 2, 22), (48, 49, 25, 24), (13, 44, 30, 17, 16), (33, 0, 3, 35, 69), (39, 1, 4, 47, 56, 57), (63, 44, 13), (11, 14, 15, 40, 64, 32), (31, 65, 46, 14, 11), (53, 52, 41, 33), (0, 41, 68, 47, 4, 3), (31, 53, 33, 69, 65), (41, 52, 32, 64, 68), (26, 58, 37, 50, 42, 48, 24, 28, 60, 56, 47, 68, 64, 40, 54), (29, 25, 49, 43, 51, 38, 59, 27, 55, 36, 66, 67, 39, 57, 61), (34, 30, 44, 63, 46, 65, 69, 35, 23, 22, 45, 62, 67, 66)])
_uv = me_cube_004.uv_layers.new(name='UVMap')
_uv.uv.foreach_set('vector', [0.9081, 0.9404, 0.8495, 0.9404, 0.8495, 0.999, 0.9069, 0.999, 0.9081, 0.9974, 0.7263, 0.6051, 0.7263, 0.4858, 0.4858, 0.4858, 0.4858, 0.6051, 0.001001, 0.8475, 0.2414, 0.8475, 0.2414, 0.7283, 0.001001, 0.7283, 0.9081, 0.7869, 0.9081, 0.7283, 0.7889, 0.7283, 0.7889, 0.7869, 0.9081, 0.4858, 0.8514, 0.4858, 0.8507, 0.7263, 0.9081, 0.7263, 0.7263, 0.8475, 0.7263, 0.6071, 0.6071, 0.6071, 0.6071, 0.8475, 0.9081, 0.8475, 0.9081, 0.7889, 0.7889, 0.7889, 0.7889, 0.8475, 0.9687, 0.4858, 0.9101, 0.4858, 0.9101, 0.7263, 0.9687, 0.7263, 0.7263, 0.6051, 0.4858, 0.6051, 0.4858, 0.4858, 0.7263, 0.4858, 0.1527, 0.7263, 0.154, 0.4858, 0.4256, 0.4858, 0.4194, 0.7263, 0.639, 0.8778, 0.6169, 0.8495, 0.7625, 0.8495, 0.7529, 0.8778, 0.999, 0.05923, 0.999, 0.3309, 0.9707, 0.2934, 0.9707, 0.1051, 0.9687, 0.3528, 0.7283, 0.3798, 0.7283, 0.1915, 0.9687, 0.2072, 0.001001, 0.8475, 0.001001, 0.7283, 0.2414, 0.7283, 0.2414, 0.8475, 0.7263, 0.9713, 0.2434, 0.9713, 0.2434, 0.9721, 0.7263, 0.9722, 0.7263, 0.9718, 0.7263, 0.9714, 0.9687, 0.4858, 0.9687, 0.7263, 0.9101, 0.7263, 0.9101, 0.4858, 0.9081, 0.7869, 0.7889, 0.7869, 0.7889, 0.7283, 0.9081, 0.7283, 0.7263, 0.8475, 0.6071, 0.8475, 0.6071, 0.6071, 0.7263, 0.6071, 0.9081, 0.8475, 0.7889, 0.8475, 0.7889, 0.7889, 0.9081, 0.7889, 0.6286, 0.2424, 0.6313, 0.4838, 0.5912, 0.4838, 0.5919, 0.2424, 0.9081, 0.4858, 0.9081, 0.7263, 0.8507, 0.7263, 0.8514, 0.4858, 0.9687, 0.3528, 0.9687, 0.2072, 0.7283, 0.1915, 0.7283, 0.3798, 0.1527, 0.7263, 0.4194, 0.7263, 0.4256, 0.4858, 0.154, 0.4858, 0.4838, 0.1541, 0.4838, 0.2681, 0.2424, 0.2731, 0.2424, 0.1618, 0.2414, 0.9062, 0.1663, 0.8774, 0.198, 0.8495, 0.2414, 0.8495, 0.4838, 0.1541, 0.2424, 0.1618, 0.2424, 0.2731, 0.4838, 0.2681, 0.2414, 0.9062, 0.2414, 0.8495, 0.198, 0.8495, 0.1663, 0.8774, 0.5308, 0.6071, 0.5264, 0.8475, 0.4858, 0.8475, 0.4858, 0.6071, 0.999, 0.05923, 0.9707, 0.1051, 0.9707, 0.2934, 0.999, 0.3309, 0.5308, 0.6071, 0.4858, 0.6071, 0.4858, 0.8475, 0.5264, 0.8475, 0.7869, 0.7688, 0.7869, 0.7283, 0.7298, 0.7283, 0.639, 0.8778, 0.7529, 0.8778, 0.7625, 0.8495, 0.6169, 0.8495, 0.9081, 0.9404, 0.9081, 0.9974, 0.9069, 0.999, 0.8495, 0.999, 0.8495, 0.9404, 0.7533, 0.4858, 0.7283, 0.4858, 0.7283, 0.7263, 0.7733, 0.7263, 0.789, 0.6839, 0.7263, 0.9713, 0.7263, 0.9714, 0.7263, 0.9718, 0.7263, 0.9722, 0.2434, 0.9721, 0.2434, 0.9713, 0.7869, 0.7688, 0.7298, 0.7283, 0.7869, 0.7283, 0.7263, 0.9384, 0.4858, 0.9384, 0.4858, 0.8798, 0.6153, 0.8798, 0.6764, 0.9217, 0.7263, 0.9239, 0.7533, 0.4858, 0.789, 0.6839, 0.7733, 0.7263, 0.7283, 0.7263, 0.7283, 0.4858, 0.6286, 0.2424, 0.5919, 0.2424, 0.5912, 0.4838, 0.6313, 0.4838, 0.7263, 0.9384, 0.7263, 0.9239, 0.6764, 0.9217, 0.6153, 0.8798, 0.4858, 0.8798, 0.4858, 0.9384, 0.6941, 0.2851, 0.7093, 0.3624, 0.6941, 0.4397, 0.4916, 0.4397, 0.4916, 0.2851, 0.2894, 0.07082, 0.3038, 0.1481, 0.2894, 0.2255, 0.2412, 0.2255, 0.2412, 0.07082, 0.1074, 0.2523, 0.03411, 0.2523, 0.01135, 0.2255, 0.0005973, 0.2255, 0.0005973, 0.1481, 0.0005973, 0.07082, 0.01135, 0.07082, 0.03411, 0.04397, 0.1074, 0.04397, 0.1302, 0.07082, 0.1409, 0.07082, 0.2412, 0.07082, 0.2412, 0.2255, 0.1409, 0.2255, 0.1302, 0.2255, 0.03213, 0.4666, 0.01072, 0.4397, 0.0005973, 0.4397, 0.0005975, 0.3624, 0.0005976, 0.2851, 0.01072, 0.2851, 0.03214, 0.2582, 0.1011, 0.2582, 0.1226, 0.2851, 0.1327, 0.2851, 0.1955, 0.2851, 0.1955, 0.4397, 0.1327, 0.4397, 0.1226, 0.4397, 0.1011, 0.4666, 0.2898, 0.2851, 0.2995, 0.2524, 0.303, 0.2524, 0.4313, 0.2524, 0.441, 0.2851, 0.4916, 0.2851, 0.4916, 0.4397, 0.441, 0.4397, 0.4313, 0.4724, 0.303, 0.4724, 0.2995, 0.4724, 0.2898, 0.4397, 0.1955, 0.4397, 0.1955, 0.2851])
me_cube_004.materials.append(mat_material)
me_cube_004.use_remesh_preserve_volume = False
me_cube_004.use_remesh_preserve_attributes = False
me_cube_004.use_mirror_vertex_groups = False
me_cube_004.use_paint_bone_selection = False
me_cube_004.use_paint_mask = True
me_cube_004.update()
me_cube_003 = bpy.data.meshes.new('Cube.003')
me_cube_003.from_pydata([(32.99, 21.77, -47.8), (0.9855, 21.77, 20.7), (32.99, -21.77, -47.8), (0.9855, -21.77, 20.7), (-1.466, 21.77, 25.16), (-1.466, 21.77, -24.62), (40.01, -21.77, -38.61), (30.04, 21.77, -47.8), (4.122, -28.05, 22.2), (-28.56, 21.77, 39.48), (-28.56, 21.77, -4.697), (-23.37, 29.33, 36.74), (-23.37, 29.33, -8.513), (-6.655, -29.33, 27.9), (-6.655, -29.33, -20.81), (0.9855, -21.77, 23.86), (32.99, -21.77, -20.56), (-31.01, -21.77, 40.78), (-31.01, -21.77, -2.893), (43.59, -21.77, -47.8), (43.59, 21.77, -47.8), (6.959, -21.77, 20.7), (-6.655, 29.33, 27.9), (-6.655, 29.33, -20.81), (6.959, 21.77, 20.7), (-31.01, 3.389e-07, -2.893), (-31.01, 3.389e-07, 40.78), (-28.56, -21.77, 39.48), (-28.56, -21.77, -4.697), (0.9855, 21.77, 23.86), (0.9855, 21.77, -26.43), (0.9855, -21.77, -26.43), (30.04, -21.77, -47.8), (40.01, 21.77, -38.61), (-31.01, 21.77, 40.78), (-31.01, 21.77, -2.893), (4.122, 28.05, 22.2), (32.99, 21.77, -20.56), (-1.466, -21.77, 25.16), (-1.466, -21.77, -24.62), (-23.37, -29.33, 36.74), (-23.37, -29.33, -8.513), (19.51, 21.77, 14.07), (19.51, -21.77, 14.07)], [], [(37, 0, 7, 30, 1, 24, 42), (29, 36, 1), (22, 23, 12, 11), (34, 9, 10, 35), (9, 11, 12, 10), (37, 33, 0), (5, 23, 22, 4), (30, 5, 4, 29, 1), (1, 36, 24), (33, 20, 0), (20, 19, 2, 0), (14, 13, 40, 41), (3, 21, 8), (16, 43, 21, 3, 31, 32, 2), (17, 18, 28, 27), (31, 3, 15, 38, 39), (15, 3, 8), (6, 16, 2), (27, 28, 41, 40), (34, 35, 25, 26), (39, 38, 13, 14), (17, 26, 25, 18), (0, 2, 32, 7), (19, 6, 2), (5, 25, 10), (12, 23, 5), (32, 30, 7), (30, 32, 31), (39, 14, 41), (30, 31, 39), (10, 12, 5), (5, 30, 39), (39, 41, 28), (28, 18, 25), (25, 35, 10), (25, 5, 39), (39, 28, 25), (4, 9, 26), (24, 36, 29), (9, 22, 11), (15, 29, 4), (21, 42, 24), (15, 8, 21), (21, 43, 42), (4, 22, 9), (15, 24, 29), (24, 15, 21), (27, 13, 38), (26, 17, 27), (27, 40, 13), (38, 15, 4), (26, 9, 34), (38, 26, 27), (26, 38, 4)])
_uv = me_cube_003.uv_layers.new(name='UVMap')
_uv.uv.foreach_set('vector', [0.0966, 0.9081, 0.001001, 0.9081, 0.001001, 0.9027, 0.07601, 0.8495, 0.2414, 0.8495, 0.2414, 0.8604, 0.2181, 0.8834, 0.7263, 0.4968, 0.562, 0.4858, 0.7263, 0.4858, 0.999, 0.2739, 0.999, 0.4583, 0.9707, 0.4117, 0.9707, 0.2404, 0.7141, 0.8778, 0.7161, 0.8495, 0.8661, 0.8495, 0.8396, 0.8778, 0.9687, 0.2536, 0.7283, 0.2445, 0.7283, 0.0731, 0.9687, 0.1036, 0.1696, 0.9707, 0.1222, 0.984, 0.1222, 0.9707, 0.03597, 0.7263, 0.02654, 0.4858, 0.211, 0.4858, 0.2049, 0.7263, 0.7263, 0.9709, 0.2434, 0.9709, 0.2434, 0.9715, 0.7263, 0.9715, 0.7263, 0.9714, 0.9081, 0.4858, 0.9081, 0.6501, 0.8971, 0.4858, 0.9412, 0.8475, 0.9687, 0.8277, 0.9687, 0.8475, 0.01593, 0.3352, 0.1944, 0.3356, 0.1941, 0.3536, 0.01571, 0.3532, 0.999, 0.4583, 0.999, 0.2739, 0.9707, 0.2404, 0.9707, 0.4117, 0.9081, 0.4858, 0.8971, 0.4858, 0.9081, 0.6501, 0.0966, 0.9081, 0.2181, 0.8834, 0.2414, 0.8604, 0.2414, 0.8495, 0.07601, 0.8495, 0.001001, 0.9027, 0.001001, 0.9081, 0.7141, 0.8778, 0.8396, 0.8778, 0.8661, 0.8495, 0.7161, 0.8495, 0.7263, 0.9709, 0.7263, 0.9714, 0.7263, 0.9715, 0.2434, 0.9715, 0.2434, 0.9709, 0.7263, 0.4968, 0.7263, 0.4858, 0.562, 0.4858, 0.1222, 0.984, 0.1696, 0.9707, 0.1222, 0.9707, 0.9687, 0.2536, 0.9687, 0.1036, 0.7283, 0.0731, 0.7283, 0.2445, 0.4838, 0.2293, 0.4838, 0.3548, 0.2424, 0.3578, 0.2424, 0.2352, 0.03597, 0.7263, 0.2049, 0.7263, 0.211, 0.4858, 0.02654, 0.4858, 0.4838, 0.2293, 0.2424, 0.2352, 0.2424, 0.3578, 0.4838, 0.3548, 0.01571, 0.3532, 0.1941, 0.3536, 0.1941, 0.3585, 0.01565, 0.3581, 0.9687, 0.8277, 0.9412, 0.8475, 0.9687, 0.8475, 0.3305, 0.07981, 0.0499, 0.2464, 0.07319, 0.07981, 0.1225, 0.02197, 0.2812, 0.02197, 0.3305, 0.07981, 0.6298, 0.4129, 0.3538, 0.07981, 0.6298, 0.07981, 0.3538, 0.07981, 0.6298, 0.4129, 0.3538, 0.4129, 0.3305, 0.4129, 0.2812, 0.4708, 0.1225, 0.4708, 0.3538, 0.07981, 0.3538, 0.4129, 0.3305, 0.4129, 0.07319, 0.07981, 0.1225, 0.02197, 0.3305, 0.07981, 0.3305, 0.07981, 0.3538, 0.07981, 0.3305, 0.4129, 0.3305, 0.4129, 0.1225, 0.4708, 0.07319, 0.4129, 0.07319, 0.4129, 0.04991, 0.4129, 0.0499, 0.2464, 0.0499, 0.2464, 0.0499, 0.07981, 0.07319, 0.07981, 0.0499, 0.2464, 0.3305, 0.07981, 0.3305, 0.4129, 0.3305, 0.4129, 0.07319, 0.4129, 0.0499, 0.2464, 0.5395, 0.2248, 0.5395, 0.4509, 0.3789, 0.4714, 0.5395, 0.1544, 0.5859, 0.1781, 0.5395, 0.2043, 0.5395, 0.4509, 0.5953, 0.2681, 0.5953, 0.4076, 0.2183, 0.2043, 0.5395, 0.2043, 0.5395, 0.2248, 0.2183, 0.1544, 0.5395, 0.04971, 0.5395, 0.1544, 0.2183, 0.2043, 0.1719, 0.1781, 0.2183, 0.1544, 0.2183, 0.1544, 0.2183, 0.04971, 0.5395, 0.04971, 0.5395, 0.2248, 0.5953, 0.2681, 0.5395, 0.4509, 0.2183, 0.2043, 0.5395, 0.1544, 0.5395, 0.2043, 0.5395, 0.1544, 0.2183, 0.2043, 0.2183, 0.1544, 0.2183, 0.4509, 0.1625, 0.2681, 0.2183, 0.2248, 0.3789, 0.4714, 0.2183, 0.4714, 0.2183, 0.4509, 0.2183, 0.4509, 0.1625, 0.4076, 0.1625, 0.2681, 0.2183, 0.2248, 0.2183, 0.2043, 0.5395, 0.2248, 0.3789, 0.4714, 0.5395, 0.4509, 0.5395, 0.4714, 0.2183, 0.2248, 0.3789, 0.4714, 0.2183, 0.4509, 0.3789, 0.4714, 0.2183, 0.2248, 0.5395, 0.2248])
me_cube_003.materials.append(mat_material)
me_cube_003.use_remesh_preserve_volume = False
me_cube_003.use_remesh_preserve_attributes = False
me_cube_003.use_mirror_vertex_groups = False
me_cube_003.use_paint_bone_selection = False
me_cube_003.use_paint_mask = True
me_cube_003.update()
me_cube_007 = bpy.data.meshes.new('Cube.007')
me_cube_007.from_pydata([(20.28, 21.77, 10.21), (19.13, 30.96, 12.41), (5.323, 21.77, 10.21), (4.707, 30.96, 12.41), (5.323, 21.77, -38.74), (4.707, 30.96, -36.54), (20.28, -21.77, 10.21), (19.13, -30.96, 12.41), (5.323, -21.77, 10.21), (4.707, -30.96, 12.41), (5.323, -21.77, -38.74), (4.707, -30.96, -36.54), (19.13, 30.96, 13.21), (-26.33, 30.96, 12.41), (20.28, -21.77, -30.15), (20.28, 21.77, -30.15), (-2.255, 30.96, 42.32), (-19.65, 30.96, 42.32), (19.72, -30.96, 12.41), (-23.99, -21.77, -38.74), (21.33, -21.77, 10.21), (-3.869, 21.77, 44.51), (-18.47, 21.77, 44.51), (-24.09, -30.96, -36.54), (-23.99, 21.77, -38.74), (-4.593, -21.77, -58.28), (-23.1, -21.77, -58.28), (19.13, -30.96, 13.21), (19.72, 30.96, 12.41), (-24.09, 30.96, -36.54), (-3.869, -21.77, 44.51), (-18.47, -21.77, 44.51), (8.74, 21.77, -43.2), (-26.33, -30.96, 12.41), (21.33, 21.77, 10.21), (-2.255, -30.96, 42.32), (-19.65, -30.96, 42.32), (8.74, -21.77, -43.2), (-4.593, 21.77, -58.28), (-23.1, 21.77, -58.28), (-12.31, -21.77, 55.99), (37.05, -21.77, -11.18), (37.05, 21.77, -11.18), (-27.06, 30.96, 28.51), (-12.31, 21.77, 55.99), (-27.06, -30.96, 28.51)], [], [(6, 14, 41, 20), (3, 2, 4, 5), (1, 0, 2, 3), (4, 24, 29, 5), (31, 36, 35, 30), (40, 31, 30), (27, 7, 18), (20, 18, 7, 6), (7, 9, 8, 6), (9, 11, 10, 8), (8, 10, 37, 14, 6), (12, 28, 1), (26, 39, 38, 25), (0, 34, 42, 15), (39, 24, 4, 32, 38), (34, 0, 1, 28), (22, 21, 16, 17), (26, 25, 37, 10, 19), (17, 16, 12, 1, 13, 43), (10, 11, 23, 19), (44, 21, 22), (2, 0, 15, 32, 4), (36, 45, 33, 7, 27, 35), (13, 3, 5, 29), (33, 9, 7), (33, 23, 11, 9), (13, 1, 3), (38, 32, 15, 42, 41, 14, 37, 25), (20, 41, 42, 34, 28, 12, 16, 21, 44, 40, 30, 35, 27, 18), (40, 44, 22, 17, 43, 45, 36, 31), (26, 19, 23, 33, 45, 43, 13, 29, 24, 39)])
_uv = me_cube_007.uv_layers.new(name='UVMap')
_uv.uv.foreach_set('vector', [0.2414, 0.9081, 0.09975, 0.9081, 0.1663, 0.8774, 0.2414, 0.9062, 0.4838, 0.9687, 0.4838, 0.7283, 0.3646, 0.7283, 0.3646, 0.9687, 0.7283, 0.9384, 0.9687, 0.9384, 0.9687, 0.9101, 0.7283, 0.9101, 0.2414, 0.9687, 0.2414, 0.9187, 0.001001, 0.9187, 0.001001, 0.9687, 0.558, 0.6071, 0.5594, 0.8475, 0.5264, 0.8475, 0.5308, 0.6071, 0.789, 0.6839, 0.8005, 0.7263, 0.7733, 0.7263, 0.9081, 0.9974, 0.9081, 0.999, 0.9069, 0.999, 0.8514, 0.4858, 0.8507, 0.7263, 0.8495, 0.7263, 0.8495, 0.4858, 0.7283, 0.9384, 0.7283, 0.9101, 0.9687, 0.9101, 0.9687, 0.9384, 0.4838, 0.9687, 0.3646, 0.9687, 0.3646, 0.7283, 0.4838, 0.7283, 0.2414, 0.999, 0.1222, 0.999, 0.1222, 0.9925, 0.1712, 0.9707, 0.2414, 0.9707, 0.9081, 0.9974, 0.9069, 0.999, 0.9081, 0.999, 0.1959, 0.2104, 0.01749, 0.21, 0.01789, 0.1787, 0.1963, 0.1791, 0.2414, 0.9081, 0.2414, 0.9062, 0.1663, 0.8774, 0.09975, 0.9081, 0.9687, 0.7667, 0.9101, 0.7458, 0.9101, 0.8475, 0.9235, 0.8475, 0.9687, 0.8012, 0.8514, 0.4858, 0.8495, 0.4858, 0.8495, 0.7263, 0.8507, 0.7263, 0.558, 0.6071, 0.5308, 0.6071, 0.5264, 0.8475, 0.5594, 0.8475, 0.9687, 0.7667, 0.9687, 0.8012, 0.9235, 0.8475, 0.9101, 0.8475, 0.9101, 0.7458, 0.7869, 0.8018, 0.7869, 0.7688, 0.7298, 0.7283, 0.7283, 0.7283, 0.7283, 0.8145, 0.7598, 0.8159, 0.2414, 0.9687, 0.001001, 0.9687, 0.001001, 0.9187, 0.2414, 0.9187, 0.789, 0.6839, 0.7733, 0.7263, 0.8005, 0.7263, 0.2414, 0.999, 0.2414, 0.9707, 0.1712, 0.9707, 0.1222, 0.9925, 0.1222, 0.999, 0.7869, 0.8018, 0.7598, 0.8159, 0.7283, 0.8145, 0.7283, 0.7283, 0.7298, 0.7283, 0.7869, 0.7688, 0.8475, 0.9943, 0.8475, 0.9404, 0.7283, 0.9404, 0.7283, 0.9904, 0.9101, 0.9943, 0.9101, 0.9404, 0.9384, 0.9404, 0.8475, 0.9943, 0.7283, 0.9904, 0.7283, 0.9404, 0.8475, 0.9404, 0.9384, 0.9828, 0.9384, 0.9404, 0.9101, 0.9404, 0.02993, 0.1365, 0.1247, 0.1365, 0.2067, 0.1365, 0.326, 0.1365, 0.326, 0.3615, 0.2067, 0.3615, 0.1247, 0.3615, 0.02993, 0.3615, 0.451, 0.3615, 0.326, 0.3615, 0.326, 0.1365, 0.451, 0.1365, 0.4638, 0.08904, 0.4685, 0.08904, 0.6385, 0.08904, 0.6514, 0.1365, 0.7184, 0.1365, 0.7184, 0.3615, 0.6514, 0.3615, 0.6397, 0.4067, 0.4784, 0.409, 0.4638, 0.409, 0.7002, 0.1138, 0.7002, 0.3705, 0.6233, 0.3705, 0.6086, 0.4247, 0.5163, 0.4247, 0.5163, 0.05965, 0.6086, 0.05965, 0.6233, 0.1138, 0.004033, 0.1138, 0.1194, 0.1138, 0.1324, 0.05965, 0.4212, 0.05965, 0.5163, 0.05965, 0.5163, 0.4247, 0.4212, 0.4247, 0.1324, 0.4247, 0.1194, 0.3705, 0.004033, 0.3705])
me_cube_007.materials.append(mat_material)
me_cube_007.use_remesh_preserve_volume = False
me_cube_007.use_remesh_preserve_attributes = False
me_cube_007.use_mirror_vertex_groups = False
me_cube_007.use_paint_bone_selection = False
me_cube_007.use_paint_mask = True
me_cube_007.update()
me_cube_001 = bpy.data.meshes.new('Cube.001')
me_cube_001.from_pydata([(23.23, 21.77, 57.06), (-16.41, 29.33, 36.82), (24.38, 30.96, -10.34), (23.23, 21.77, -8.141), (-8.767, 21.77, -8.141), (-4.177, 30.96, -10.34), (-4.177, 30.96, -40.24), (-4.177, 30.96, 23.64), (24.38, 30.96, 23.64), (23.23, 21.77, 25.84), (-8.767, 21.77, 25.84), (23.23, -21.77, 57.06), (-16.41, -29.33, 36.82), (24.38, -30.96, -10.34), (23.23, -21.77, -8.141), (-8.767, -21.77, -8.141), (-4.177, -30.96, -10.34), (-4.177, -30.96, -40.24), (-4.177, -30.96, 23.64), (24.38, -30.96, 23.64), (23.23, -21.77, 25.84), (-8.767, -21.77, 25.84), (32.3, 0.0, 61.09), (5.981, 0.0, 61.09), (-11.22, 21.77, 42.31), (-11.22, 21.77, -37.98), (36.87, 21.77, -8.141), (-5.63, -28.05, -40.94), (-38.31, 21.77, 12.72), (-38.31, 21.77, -23.66), (-33.13, 29.33, 18.39), (-33.13, 29.33, -26.4), (-16.41, -29.33, -35.24), (36.7, 21.77, 57.06), (-8.767, -21.77, -39.28), (36.7, -21.77, 57.06), (2.291, -21.77, 57.06), (36.87, -21.77, -8.141), (15.6, 30.96, -40.24), (-40.77, -21.77, 10.04), (-40.77, -21.77, -22.36), (2.291, 21.77, 57.06), (-2.793, -21.77, -42.44), (14.15, -21.77, -42.44), (-16.41, 29.33, -35.24), (-2.793, 21.77, -42.44), (14.15, 21.77, -42.44), (15.6, -30.96, -40.24), (35.42, 30.96, -10.34), (-40.77, 0.0, -22.36), (-40.77, 0.0, 10.04), (-38.31, -21.77, 12.72), (-38.31, -21.77, -23.66), (-8.767, 21.77, -39.28), (24.38, -30.96, -26.99), (35.42, -30.96, -10.34), (-40.77, 21.77, 10.04), (-40.77, 21.77, -22.36), (-5.63, 28.05, -40.94), (24.38, 30.96, -26.99), (-11.22, -21.77, 42.31), (-11.22, -21.77, -37.98), (-33.13, -29.33, 18.39), (-33.13, -29.33, -26.4), (-8.767, -21.77, 44.99), (-8.767, 21.77, 44.99), (63.69, 21.77, 32.35), (9.753, 21.77, -49.07), (9.753, -21.77, -49.07), (63.69, -21.77, 32.35)], [], [(4, 10, 7, 5), (9, 8, 7, 10), (5, 7, 8, 2), (3, 9, 10, 4), (2, 8, 9, 3), (15, 34, 27, 17, 16), (15, 16, 18, 21), (13, 16, 17, 47, 54), (42, 43, 47, 17, 27), (20, 21, 18, 19), (14, 15, 21, 20), (13, 14, 20, 19), (16, 13, 19, 18), (55, 13, 54), (37, 14, 13, 55), (53, 25, 24, 65, 4), (32, 12, 62, 63), (46, 67, 45), (43, 42, 68), (58, 6, 38, 46, 45), (25, 44, 1, 24), (28, 30, 31, 29), (39, 40, 52, 51), (61, 34, 15, 64, 60), (56, 28, 29, 57), (26, 48, 2, 3), (22, 23, 36, 35), (51, 52, 63, 62), (2, 59, 38, 6, 5), (4, 5, 6, 58, 53), (66, 26, 3, 0, 33), (56, 57, 49, 50), (61, 60, 12, 32), (48, 59, 2), (1, 44, 31, 30), (39, 50, 49, 40), (0, 3, 4, 65, 41), (35, 11, 14, 37, 69), (22, 33, 41, 23), (11, 36, 64, 15, 14), (24, 1, 30, 28, 56, 50, 39, 51, 62, 12, 60, 64, 36, 23, 41, 65), (35, 69, 66, 33, 22), (43, 68, 67, 46, 38, 59, 48, 26, 66, 69, 37, 55, 54, 47), (25, 53, 58, 45, 67, 68, 42, 27, 34, 61, 32, 63, 52, 40, 49, 57, 29, 31, 44)])
_uv = me_cube_001.uv_layers.new(name='UVMap')
_uv.uv.foreach_set('vector', [0.001001, 0.8475, 0.001001, 0.7283, 0.2414, 0.7283, 0.2414, 0.8475, 0.9687, 0.4858, 0.9687, 0.7263, 0.9101, 0.7263, 0.9101, 0.4858, 0.9081, 0.8475, 0.7889, 0.8475, 0.7889, 0.7889, 0.9081, 0.7889, 0.9081, 0.7869, 0.7889, 0.7869, 0.7889, 0.7283, 0.9081, 0.7283, 0.7263, 0.8475, 0.6071, 0.8475, 0.6071, 0.6071, 0.7263, 0.6071, 0.7263, 0.6051, 0.7263, 0.4968, 0.562, 0.4858, 0.4858, 0.4858, 0.4858, 0.6051, 0.001001, 0.8475, 0.2414, 0.8475, 0.2414, 0.7283, 0.001001, 0.7283, 0.9081, 0.9404, 0.8495, 0.9404, 0.8495, 0.999, 0.8901, 0.999, 0.9081, 0.973, 0.8971, 0.4858, 0.8661, 0.4858, 0.8675, 0.7263, 0.9081, 0.7263, 0.9081, 0.6501, 0.9687, 0.4858, 0.9101, 0.4858, 0.9101, 0.7263, 0.9687, 0.7263, 0.9081, 0.7869, 0.9081, 0.7283, 0.7889, 0.7283, 0.7889, 0.7869, 0.7263, 0.8475, 0.7263, 0.6071, 0.6071, 0.6071, 0.6071, 0.8475, 0.9081, 0.8475, 0.9081, 0.7889, 0.7889, 0.7889, 0.7889, 0.8475, 0.7869, 0.7492, 0.7869, 0.7283, 0.7542, 0.7283, 0.5112, 0.6071, 0.4858, 0.6071, 0.4858, 0.8475, 0.5068, 0.8475, 0.7263, 0.9715, 0.2434, 0.9715, 0.2434, 0.9723, 0.7263, 0.9724, 0.7263, 0.9718, 0.999, 0.2739, 0.999, 0.001001, 0.9707, 0.07081, 0.9707, 0.2404, 0.2414, 0.8915, 0.2181, 0.8834, 0.2414, 0.8604, 0.2414, 0.8915, 0.2414, 0.8604, 0.2181, 0.8834, 0.9081, 0.6501, 0.9081, 0.7263, 0.8675, 0.7263, 0.8661, 0.4858, 0.8971, 0.4858, 0.2049, 0.7263, 0.211, 0.4858, 0.4838, 0.4858, 0.4775, 0.7263, 0.9687, 0.377, 0.7283, 0.414, 0.7283, 0.2445, 0.9687, 0.2536, 0.621, 0.8778, 0.7141, 0.8778, 0.7161, 0.8495, 0.5927, 0.8495, 0.2434, 0.9715, 0.7263, 0.9715, 0.7263, 0.9718, 0.7263, 0.9724, 0.2434, 0.9723, 0.621, 0.8778, 0.5927, 0.8495, 0.7161, 0.8495, 0.7141, 0.8778, 0.5112, 0.6071, 0.5068, 0.8475, 0.4858, 0.8475, 0.4858, 0.6071, 0.6231, 0.2424, 0.5737, 0.2424, 0.5667, 0.4838, 0.6314, 0.4838, 0.9687, 0.377, 0.9687, 0.2536, 0.7283, 0.2445, 0.7283, 0.414, 0.9081, 0.9404, 0.9081, 0.973, 0.8901, 0.999, 0.8495, 0.999, 0.8495, 0.9404, 0.7263, 0.6051, 0.4858, 0.6051, 0.4858, 0.4858, 0.562, 0.4858, 0.7263, 0.4968, 0.8036, 0.577, 0.7537, 0.7263, 0.7283, 0.7263, 0.7283, 0.4858, 0.7534, 0.4858, 0.4838, 0.1362, 0.4838, 0.2293, 0.2424, 0.2352, 0.2424, 0.1443, 0.2049, 0.7263, 0.4775, 0.7263, 0.4838, 0.4858, 0.211, 0.4858, 0.7869, 0.7492, 0.7542, 0.7283, 0.7869, 0.7283, 0.999, 0.001001, 0.999, 0.2739, 0.9707, 0.2404, 0.9707, 0.07081, 0.4838, 0.1362, 0.2424, 0.1443, 0.2424, 0.2352, 0.4838, 0.2293, 0.7263, 0.9384, 0.4858, 0.9384, 0.4858, 0.8798, 0.6817, 0.8798, 0.7263, 0.9, 0.7534, 0.4858, 0.7283, 0.4858, 0.7283, 0.7263, 0.7537, 0.7263, 0.8036, 0.577, 0.6231, 0.2424, 0.6314, 0.4838, 0.5667, 0.4838, 0.5737, 0.2424, 0.7263, 0.9384, 0.7263, 0.9, 0.6817, 0.8798, 0.4858, 0.8798, 0.4858, 0.9384, 0.1875, 0.07416, 0.2139, 0.04778, 0.3007, 0.04778, 0.3275, 0.07415, 0.3402, 0.07415, 0.3402, 0.1501, 0.3402, 0.226, 0.3275, 0.226, 0.3007, 0.2524, 0.2139, 0.2524, 0.1875, 0.226, 0.1749, 0.226, 0.1178, 0.2261, 0.09869, 0.1501, 0.1178, 0.07416, 0.1749, 0.07416, 0.5671, 0.4365, 0.4394, 0.4365, 0.4394, 0.2846, 0.5671, 0.2846, 0.5879, 0.3605, 0.1265, 0.4365, 0.09869, 0.4365, 0.09869, 0.2846, 0.1265, 0.2846, 0.1356, 0.2525, 0.1911, 0.2525, 0.2608, 0.2525, 0.27, 0.2846, 0.4394, 0.2846, 0.4394, 0.4365, 0.27, 0.4365, 0.2608, 0.4686, 0.1911, 0.4686, 0.1356, 0.4686, 0.6291, 0.2867, 0.6291, 0.3062, 0.6731, 0.331, 0.6291, 0.3535, 0.6291, 0.453, 0.324, 0.453, 0.324, 0.3535, 0.28, 0.331, 0.324, 0.3062, 0.324, 0.2867, 0.271, 0.2456, 0.271, 0.1131, 0.324, 0.07195, 0.324, 0.05251, 0.4766, 0.05251, 0.6291, 0.05251, 0.6291, 0.07195, 0.6821, 0.1131, 0.6821, 0.2456])
me_cube_001.materials.append(mat_material)
me_cube_001.use_remesh_preserve_volume = False
me_cube_001.use_remesh_preserve_attributes = False
me_cube_001.use_mirror_vertex_groups = False
me_cube_001.use_paint_bone_selection = False
me_cube_001.use_paint_mask = True
me_cube_001.update()
me_cube_002 = bpy.data.meshes.new('Cube.002')
me_cube_002.from_pydata([(-0.8629, 21.77, 14.61), (-0.8629, -21.77, 14.61), (-0.8629, -3.052e-07, 18.63), (-55.79, -3.052e-07, 18.63), (-51.39, 21.77, 14.61), (-51.39, -21.77, 14.61), (-0.8629, -21.77, -22.54), (-0.8629, 21.77, -22.54), (49.72, -21.77, 14.61), (49.72, 21.77, 14.61), (51.16, -3.052e-07, 18.63), (-24.4, 21.77, -10.11), (30.55, -21.77, -39.12), (-24.4, -21.77, -10.11), (30.55, 21.77, -39.12)], [], [(0, 9, 14, 7), (0, 7, 11, 4), (2, 1, 8, 10), (2, 3, 5, 1), (2, 0, 4, 3), (2, 10, 9, 0), (1, 6, 12, 8), (1, 5, 13, 6), (6, 13, 7), (10, 12, 14), (7, 14, 12), (13, 11, 7), (11, 3, 4), (3, 13, 5), (7, 12, 6), (13, 3, 11), (12, 10, 8), (10, 14, 9)])
_uv = me_cube_002.uv_layers.new(name='UVMap')
_uv.uv.foreach_set('vector', [0.8475, 0.4858, 0.7533, 0.4858, 0.789, 0.6839, 0.8475, 0.6228, 0.8475, 0.4858, 0.8475, 0.6228, 0.8036, 0.577, 0.7534, 0.4858, 0.7263, 0.2424, 0.7263, 0.4838, 0.6313, 0.4838, 0.6286, 0.2424, 0.7263, 0.2424, 0.6231, 0.2424, 0.6314, 0.4838, 0.7263, 0.4838, 0.7263, 0.2424, 0.7263, 0.4838, 0.6314, 0.4838, 0.6231, 0.2424, 0.7263, 0.2424, 0.6286, 0.2424, 0.6313, 0.4838, 0.7263, 0.4838, 0.8475, 0.4858, 0.8475, 0.6228, 0.789, 0.6839, 0.7533, 0.4858, 0.8475, 0.4858, 0.7534, 0.4858, 0.8036, 0.577, 0.8475, 0.6228, 0.2998, 0.4265, 0.1888, 0.4265, 0.2998, 0.2451, 0.7033, 0.3358, 0.4478, 0.4265, 0.4478, 0.2451, 0.2998, 0.2451, 0.4478, 0.2451, 0.4478, 0.4265, 0.1888, 0.4265, 0.1888, 0.2451, 0.2998, 0.2451, 0.1888, 0.2451, 0.01146, 0.3358, 0.03632, 0.2451, 0.01146, 0.3358, 0.1888, 0.4265, 0.03632, 0.4265, 0.2998, 0.2451, 0.4478, 0.4265, 0.2998, 0.4265, 0.1888, 0.4265, 0.01146, 0.3358, 0.1888, 0.2451, 0.4478, 0.4265, 0.7033, 0.3358, 0.6855, 0.4265, 0.7033, 0.3358, 0.4478, 0.2451, 0.6855, 0.2451])
me_cube_002.materials.append(mat_material)
me_cube_002.use_remesh_preserve_volume = False
me_cube_002.use_remesh_preserve_attributes = False
me_cube_002.use_mirror_vertex_groups = False
me_cube_002.use_paint_bone_selection = False
me_cube_002.use_paint_mask = True
me_cube_002.update()

# ---- objects
ob_frag9 = bpy.data.objects.new('frag9', me_cube_008)
ob_frag7 = bpy.data.objects.new('frag7', me_cube_006)
ob_frag6 = bpy.data.objects.new('frag6', me_cube_005)
ob_frag2 = bpy.data.objects.new('frag2', me_cube_000)
ob_frag11 = bpy.data.objects.new('frag11', me_cube_010)
ob_frag10 = bpy.data.objects.new('frag10', me_cube_009)
ob_frag5 = bpy.data.objects.new('frag5', me_cube_004)
ob_frag1 = bpy.data.objects.new('frag1', me_cube_003)
ob_frag8 = bpy.data.objects.new('frag8', me_cube_007)
ob_frag3 = bpy.data.objects.new('frag3', me_cube_001)
ob_frag4 = bpy.data.objects.new('frag4', me_cube_002)

# ---- transforms, parenting, visibility, modifiers, constraints
ob_frag9.location = (-1.304, -2.861e-07, 37.14)
ob_frag9.lineart.crease_threshold = 0.0
ob_frag7.location = (98.46, -4.121e-07, 32.65)
ob_frag7.lineart.crease_threshold = 0.0
ob_frag6.location = (106.6, 4.684e-07, 145.3)
ob_frag6.lineart.crease_threshold = 0.0
ob_frag2.location = (-108.9, 0.0, 151.3)
ob_frag2.lineart.crease_threshold = 0.0
ob_frag11.location = (-109.9, 0.0, 20.54)
ob_frag11.lineart.crease_threshold = 0.0
ob_frag10.location = (-29.07, 5.61e-08, 66.43)
ob_frag10.lineart.crease_threshold = 0.0
ob_frag5.location = (85.55, 2.118e-07, 106.9)
ob_frag5.lineart.crease_threshold = 0.0
ob_frag1.location = (-96.99, -3.389e-07, 47.8)
ob_frag1.lineart.crease_threshold = 0.0
ob_frag8.location = (43.72, -5.805e-07, 58.28)
ob_frag8.lineart.crease_threshold = 0.0
ob_frag3.location = (-87.23, 0.0, 110.9)
ob_frag3.lineart.crease_threshold = 0.0
ob_frag4.location = (0.8629, 3.052e-07, 153.4)
ob_frag4.lineart.crease_threshold = 0.0

# ---- collection membership
col_collection_1.objects.link(ob_frag9)
col_collection_1.objects.link(ob_frag7)
col_collection_1.objects.link(ob_frag6)
col_collection_1.objects.link(ob_frag2)
col_collection_2.objects.link(ob_frag11)
col_collection_2.objects.link(ob_frag10)
col_collection_2.objects.link(ob_frag5)
col_collection_2.objects.link(ob_frag1)
col_collection_3.objects.link(ob_frag8)
col_collection_3.objects.link(ob_frag3)
col_collection_4.objects.link(ob_frag4)

# ---- scene / render settings (as saved in the file)
scene.frame_start = 0; scene.frame_end = 60; scene.frame_set(0)
scene.render.engine = 'BLENDER_EEVEE_NEXT'
scene.render.image_settings.color_mode = 'RGB'
scene.render.image_settings.compression = 90
scene.render.resolution_percentage = 50
scene.render.fps = 30
scene.render.dither_intensity = 0.0
scene.cycles.use_denoising = False
scene.cycles.samples = 10
scene.cycles.sampling_pattern = 'TABULATED_SOBOL'
scene.cycles.light_sampling_threshold = 0.0
scene.cycles.use_adaptive_sampling = False
scene.cycles.use_light_tree = False
scene.cycles.blur_glossy = 0.0
scene.cycles.volume_bounces = 1
scene.cycles.pixel_filter_type = 'GAUSSIAN'
scene.cycles.sample_clamp_indirect = 0.0
scene.view_settings.view_transform = 'Standard'
bpy.context.view_layer.update()

# ---- added for rendering (the .blend has no active camera and no usable light): camera, sun
cam_auto = bpy.data.cameras.new('AutoCamera')
cam_auto.lens = 50.0
cam_auto.sensor_width = 36.0
cam_auto.clip_end = 5108.15
ob_auto_camera = bpy.data.objects.new('AutoCamera', cam_auto)
scene.collection.objects.link(ob_auto_camera)
ob_auto_camera.location = (291.064, -349.276, 318.866)
ob_auto_camera.rotation_euler = (1.09748, -7.21219e-08, 0.694738)
scene.camera = ob_auto_camera
light_auto_sun = bpy.data.lights.new('AutoSun', 'SUN')
light_auto_sun.energy = 3.0
light_auto_sun.angle = 0.0523599
ob_auto_sun = bpy.data.objects.new('AutoSun', light_auto_sun)
scene.collection.objects.link(ob_auto_sun)
ob_auto_sun.rotation_euler = (0.872665, 0.174533, 0.523599)
bpy.context.view_layer.update()

